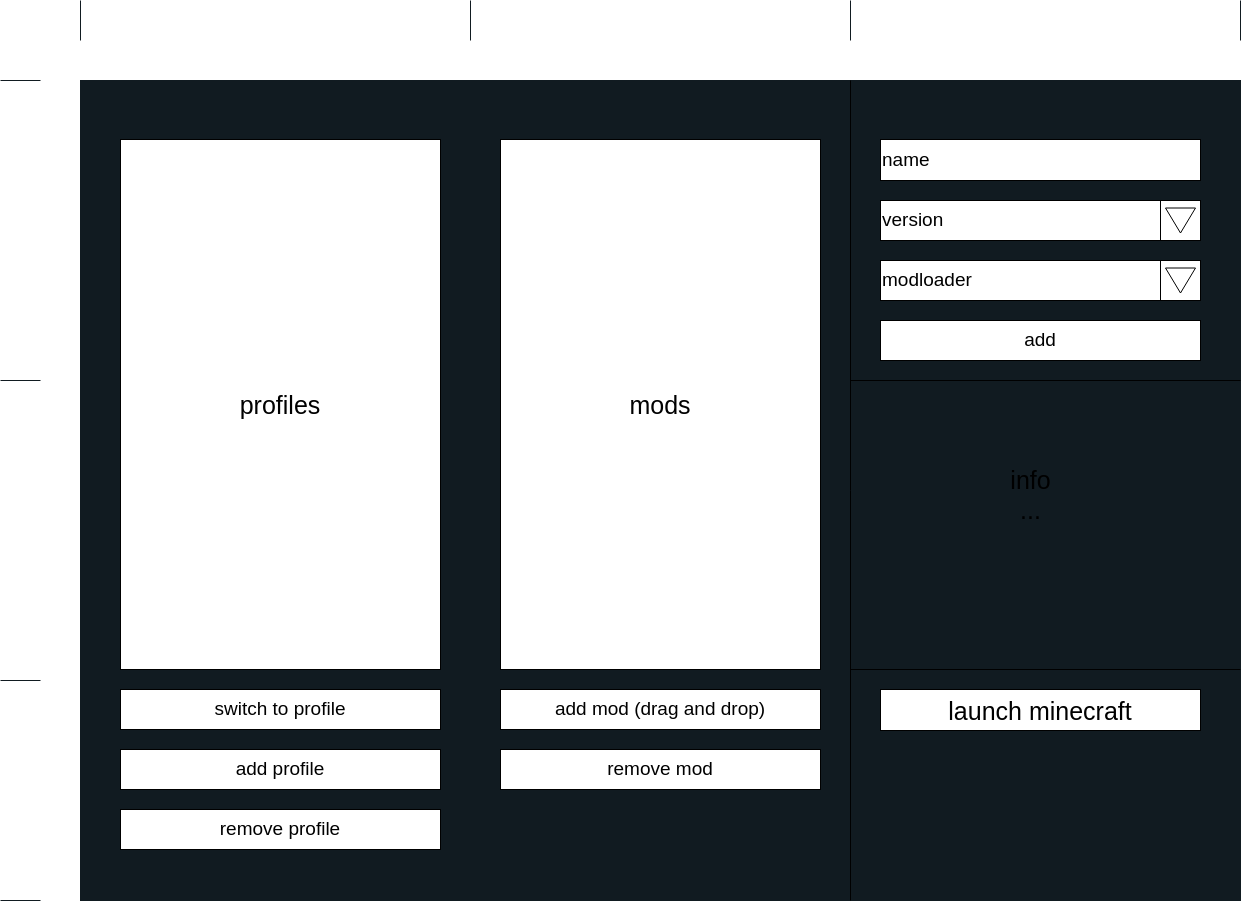

The diagram above was exported from draw.io. Its source (the exported page's mxGraphModel, read from the mxfile embedded in the PNG):
<mxGraphModel dx="2232" dy="1598" grid="1" gridSize="10" guides="1" tooltips="1" connect="1" arrows="1" fold="1" page="1" pageScale="1" pageWidth="1169" pageHeight="827" math="0" shadow="0">
  <root>
    <mxCell id="0" />
    <mxCell id="1" parent="0" />
    <mxCell id="7O5_VehRiNic3YQGp6Pn-1" value="" style="rounded=0;whiteSpace=wrap;html=1;fontSize=25;strokeColor=#111b21;fillColor=#111B21;" parent="1" vertex="1">
      <mxGeometry width="1160" height="820" as="geometry" />
    </mxCell>
    <mxCell id="jCo5ftxsCT_olxIFPXfo-3" value="&lt;font style=&quot;font-size: 19px;&quot;&gt;switch to profile&lt;/font&gt;" style="rounded=0;whiteSpace=wrap;html=1;fontSize=19;" parent="1" vertex="1">
      <mxGeometry x="40" y="609" width="320" height="40" as="geometry" />
    </mxCell>
    <mxCell id="jCo5ftxsCT_olxIFPXfo-4" value="remove profile" style="rounded=0;whiteSpace=wrap;html=1;fontSize=19;" parent="1" vertex="1">
      <mxGeometry x="40" y="729" width="320" height="40" as="geometry" />
    </mxCell>
    <mxCell id="jCo5ftxsCT_olxIFPXfo-5" value="add profile" style="rounded=0;whiteSpace=wrap;html=1;fontSize=19;" parent="1" vertex="1">
      <mxGeometry x="40" y="669" width="320" height="40" as="geometry" />
    </mxCell>
    <mxCell id="jCo5ftxsCT_olxIFPXfo-6" value="mods" style="rounded=0;whiteSpace=wrap;html=1;fontSize=25;" parent="1" vertex="1">
      <mxGeometry x="420" y="59" width="320" height="530" as="geometry" />
    </mxCell>
    <mxCell id="jCo5ftxsCT_olxIFPXfo-7" value="add mod (drag and drop)" style="rounded=0;whiteSpace=wrap;html=1;fontSize=19;" parent="1" vertex="1">
      <mxGeometry x="420" y="609" width="320" height="40" as="geometry" />
    </mxCell>
    <mxCell id="jCo5ftxsCT_olxIFPXfo-8" value="remove mod" style="rounded=0;whiteSpace=wrap;html=1;fontSize=19;" parent="1" vertex="1">
      <mxGeometry x="420" y="669" width="320" height="40" as="geometry" />
    </mxCell>
    <mxCell id="jCo5ftxsCT_olxIFPXfo-9" value="name" style="rounded=0;whiteSpace=wrap;html=1;fontSize=19;align=left;" parent="1" vertex="1">
      <mxGeometry x="800" y="59" width="320" height="41" as="geometry" />
    </mxCell>
    <mxCell id="jCo5ftxsCT_olxIFPXfo-10" value="version" style="rounded=0;whiteSpace=wrap;html=1;fontSize=19;align=left;" parent="1" vertex="1">
      <mxGeometry x="800" y="120" width="280" height="40" as="geometry" />
    </mxCell>
    <mxCell id="jCo5ftxsCT_olxIFPXfo-11" value="" style="rounded=0;whiteSpace=wrap;html=1;fontSize=13;" parent="1" vertex="1">
      <mxGeometry x="1080" y="120" width="40" height="40" as="geometry" />
    </mxCell>
    <mxCell id="jCo5ftxsCT_olxIFPXfo-12" value="" style="triangle;whiteSpace=wrap;html=1;fontSize=19;rotation=90;" parent="1" vertex="1">
      <mxGeometry x="1087.5" y="125" width="25" height="30" as="geometry" />
    </mxCell>
    <mxCell id="jCo5ftxsCT_olxIFPXfo-13" value="modloader" style="rounded=0;whiteSpace=wrap;html=1;fontSize=19;align=left;" parent="1" vertex="1">
      <mxGeometry x="800" y="180" width="280" height="40" as="geometry" />
    </mxCell>
    <mxCell id="jCo5ftxsCT_olxIFPXfo-14" value="" style="rounded=0;whiteSpace=wrap;html=1;fontSize=13;" parent="1" vertex="1">
      <mxGeometry x="1080" y="180" width="40" height="40" as="geometry" />
    </mxCell>
    <mxCell id="jCo5ftxsCT_olxIFPXfo-15" value="" style="triangle;whiteSpace=wrap;html=1;fontSize=19;rotation=90;" parent="1" vertex="1">
      <mxGeometry x="1087.5" y="185" width="25" height="30" as="geometry" />
    </mxCell>
    <mxCell id="jCo5ftxsCT_olxIFPXfo-16" value="add" style="rounded=0;whiteSpace=wrap;html=1;fontSize=19;" parent="1" vertex="1">
      <mxGeometry x="800" y="240" width="320" height="40" as="geometry" />
    </mxCell>
    <mxCell id="jCo5ftxsCT_olxIFPXfo-18" value="profiles" style="rounded=0;whiteSpace=wrap;html=1;fontSize=25;" parent="1" vertex="1">
      <mxGeometry x="40" y="59" width="320" height="530" as="geometry" />
    </mxCell>
    <mxCell id="jCo5ftxsCT_olxIFPXfo-21" value="" style="endArrow=none;html=1;rounded=0;fontSize=25;" parent="1" edge="1">
      <mxGeometry width="50" height="50" relative="1" as="geometry">
        <mxPoint x="770" y="820" as="sourcePoint" />
        <mxPoint x="770" as="targetPoint" />
      </mxGeometry>
    </mxCell>
    <mxCell id="jCo5ftxsCT_olxIFPXfo-22" value="" style="endArrow=none;html=1;rounded=0;fontSize=25;" parent="1" edge="1">
      <mxGeometry width="50" height="50" relative="1" as="geometry">
        <mxPoint x="770" y="300" as="sourcePoint" />
        <mxPoint x="1160" y="300" as="targetPoint" />
      </mxGeometry>
    </mxCell>
    <mxCell id="jCo5ftxsCT_olxIFPXfo-23" value="info&lt;br&gt;..." style="text;html=1;align=center;verticalAlign=middle;resizable=0;points=[];autosize=1;strokeColor=none;fillColor=none;fontSize=25;" parent="1" vertex="1">
      <mxGeometry x="920" y="379" width="60" height="70" as="geometry" />
    </mxCell>
    <mxCell id="jCo5ftxsCT_olxIFPXfo-24" value="launch minecraft" style="rounded=0;whiteSpace=wrap;html=1;fontSize=25;" parent="1" vertex="1">
      <mxGeometry x="800" y="609" width="320" height="41" as="geometry" />
    </mxCell>
    <mxCell id="jCo5ftxsCT_olxIFPXfo-25" value="" style="endArrow=none;html=1;rounded=0;fontSize=25;" parent="1" edge="1">
      <mxGeometry width="50" height="50" relative="1" as="geometry">
        <mxPoint x="770" y="589" as="sourcePoint" />
        <mxPoint x="1160" y="589" as="targetPoint" />
      </mxGeometry>
    </mxCell>
    <mxCell id="7O5_VehRiNic3YQGp6Pn-2" value="" style="endArrow=none;html=1;rounded=0;fontSize=25;strokeColor=#111b21;" parent="1" edge="1">
      <mxGeometry width="50" height="50" relative="1" as="geometry">
        <mxPoint x="-80" as="sourcePoint" />
        <mxPoint x="-40" as="targetPoint" />
      </mxGeometry>
    </mxCell>
    <mxCell id="7O5_VehRiNic3YQGp6Pn-3" value="" style="endArrow=none;html=1;rounded=0;fontSize=25;strokeColor=#111b21;" parent="1" edge="1">
      <mxGeometry width="50" height="50" relative="1" as="geometry">
        <mxPoint x="-80" y="600" as="sourcePoint" />
        <mxPoint x="-40" y="600" as="targetPoint" />
      </mxGeometry>
    </mxCell>
    <mxCell id="7O5_VehRiNic3YQGp6Pn-4" value="" style="endArrow=none;html=1;rounded=0;fontSize=25;strokeColor=#111b21;" parent="1" edge="1">
      <mxGeometry width="50" height="50" relative="1" as="geometry">
        <mxPoint x="-80" y="300" as="sourcePoint" />
        <mxPoint x="-40" y="300" as="targetPoint" />
      </mxGeometry>
    </mxCell>
    <mxCell id="7O5_VehRiNic3YQGp6Pn-5" value="" style="endArrow=none;html=1;rounded=0;fontSize=25;strokeColor=#111b21;" parent="1" edge="1">
      <mxGeometry width="50" height="50" relative="1" as="geometry">
        <mxPoint y="-40" as="sourcePoint" />
        <mxPoint y="-80" as="targetPoint" />
      </mxGeometry>
    </mxCell>
    <mxCell id="7O5_VehRiNic3YQGp6Pn-6" value="" style="endArrow=none;html=1;rounded=0;fontSize=25;strokeColor=#111b21;" parent="1" edge="1">
      <mxGeometry width="50" height="50" relative="1" as="geometry">
        <mxPoint x="390" y="-40.00000000000023" as="sourcePoint" />
        <mxPoint x="390" y="-80" as="targetPoint" />
      </mxGeometry>
    </mxCell>
    <mxCell id="7O5_VehRiNic3YQGp6Pn-7" value="" style="endArrow=none;html=1;rounded=0;fontSize=25;strokeColor=#111b21;" parent="1" edge="1">
      <mxGeometry width="50" height="50" relative="1" as="geometry">
        <mxPoint x="770" y="-40.00000000000023" as="sourcePoint" />
        <mxPoint x="770" y="-80" as="targetPoint" />
      </mxGeometry>
    </mxCell>
    <mxCell id="7O5_VehRiNic3YQGp6Pn-8" value="" style="endArrow=none;html=1;rounded=0;fontSize=25;strokeColor=#111b21;" parent="1" edge="1">
      <mxGeometry width="50" height="50" relative="1" as="geometry">
        <mxPoint x="1160" y="-40.00000000000023" as="sourcePoint" />
        <mxPoint x="1160" y="-80" as="targetPoint" />
      </mxGeometry>
    </mxCell>
    <mxCell id="7O5_VehRiNic3YQGp6Pn-9" value="" style="endArrow=none;html=1;rounded=0;fontSize=25;strokeColor=#111b21;" parent="1" edge="1">
      <mxGeometry width="50" height="50" relative="1" as="geometry">
        <mxPoint x="-80" y="819.9999999999998" as="sourcePoint" />
        <mxPoint x="-40" y="819.9999999999998" as="targetPoint" />
      </mxGeometry>
    </mxCell>
  </root>
</mxGraphModel>